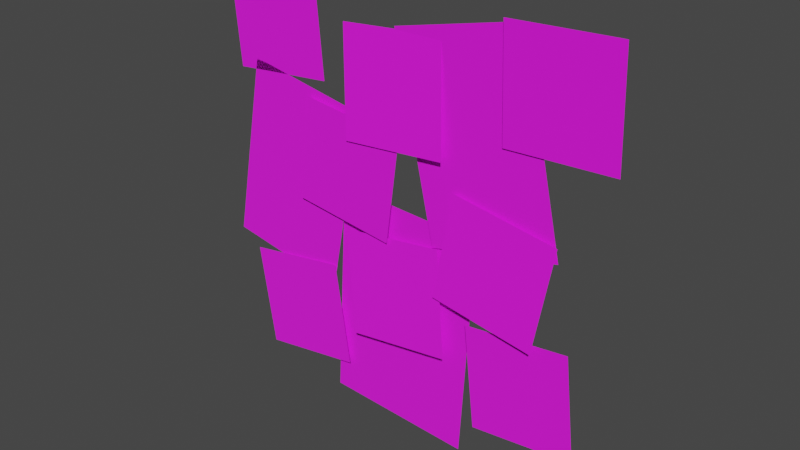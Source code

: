 # Source: flyers_wall.blend  (saved by Blender 3.4.6; exported with 4.5.12 LTS)
import bpy
from mathutils import Matrix  # noqa: F401  (used for matrix-valued properties, if any)

bpy.ops.wm.read_factory_settings(use_empty=True)
scene = bpy.context.scene
scene.name = 'Scene'

# ---- collections
col_collection = bpy.data.collections.new('Collection'); scene.collection.children.link(col_collection)
col_export = bpy.data.collections.new('Export'); scene.collection.children.link(col_export)

# ---- images (referenced by path relative to the original .blend; pixels are not part of the script)
import os
ASSET_DIR = os.environ.get("B2B_ASSET_DIR", "")  # directory of the original .blend (textures are referenced by path, not embedded)
HERE = os.path.dirname(os.path.abspath(__file__))  # packed textures are extracted next to this script under _unpacked/

def load_image(name, relpath, width, height, colorspace="sRGB"):
    """Load a texture the original file referenced (path relative to the .blend, or extracted next to this script)."""
    p = next((c for c in (os.path.join(HERE, relpath), os.path.join(ASSET_DIR, relpath)) if relpath and os.path.exists(c)), "")
    if p:
        img = bpy.data.images.load(p, check_existing=True)
        img.name = name
    else:  # same state as the original file: an image datablock whose file is absent (Cycles renders it pink)
        img = bpy.data.images.new(name, width, height)
        img.source = "FILE"
        img.filepath = "//" + (relpath or name)
    img.colorspace_settings.name = colorspace
    return img
img_flyers_png = load_image('flyers.png', 'flyers.png', 1024, 1024, 'sRGB')

# ---- materials (node trees are filled in below, after node groups)
mat_flyers = bpy.data.materials.new('flyers')
mat_flyers.use_backface_culling = True
mat_flyers.use_transparent_shadow = False

# ---- material node trees
mat_flyers.use_nodes = True; mat_flyers.node_tree.nodes.clear()
_N = mat_flyers.node_tree.nodes; _L = mat_flyers.node_tree.links
n0 = _N.new('ShaderNodeBsdfPrincipled'); n0.name = 'Principled BSDF'; n0.location = (10, 300)
n0.distribution = 'GGX'
n0.subsurface_method = 'RANDOM_WALK_SKIN'
n0.inputs[2].default_value = 1.0
n0.inputs[27].default_value = (0.0, 0.0, 0.0, 1.0)
n0.inputs[28].default_value = 1.0
n1 = _N.new('ShaderNodeOutputMaterial'); n1.name = 'Material Output'; n1.location = (320, 270)
n2 = _N.new('ShaderNodeTexImage'); n2.name = 'Image Texture'; n2.location = (-440, 210)
n2.label = 'BASE COLOR'
n2.image = img_flyers_png
_L.new(n0.outputs[0], n1.inputs[0])
_L.new(n2.outputs[0], n0.inputs[0])
_L.new(n2.outputs[1], n0.inputs[4])
n1.is_active_output = True

# ---- world
world_world = bpy.data.worlds.new('World'); scene.world = world_world
world_world.use_nodes = True; world_world.node_tree.nodes.clear()
_N = world_world.node_tree.nodes; _L = world_world.node_tree.links
n0 = _N.new('ShaderNodeOutputWorld'); n0.name = 'World Output'; n0.location = (300, 300)
n1 = _N.new('ShaderNodeBackground'); n1.name = 'Background'; n1.location = (10, 300)
n1.inputs[0].default_value = (0.05088, 0.05088, 0.05088, 1.0)
_L.new(n1.outputs[0], n0.inputs[0])
n0.is_active_output = True
world_world.color = (0.05088, 0.05088, 0.05088)
world_world.use_sun_shadow = False
world_world.sun_shadow_jitter_overblur = 0.0

# ---- meshes
me_rsrc_world_prop_generic_town_paper_n_posters_flyers_wall_01_mes = bpy.data.meshes.new('rsrc.world.prop.generic.town.paper_n_posters.flyers_wall_01-Mes')
me_rsrc_world_prop_generic_town_paper_n_posters_flyers_wall_01_mes.from_pydata([(-0.894, -0.559, -0.01), (-0.8173, -0.06494, -0.01), (-0.4, -0.6358, -0.01), (-0.3232, -0.1417, -0.01), (0.2497, -1.189, -0.005486), (0.1727, -0.6956, -0.0306), (0.7438, -1.112, -0.0094), (0.6668, -0.6187, -0.03451), (-0.9816, -1.953, -4.168e-08), (-0.9385, -1.455, -1.99e-08), (-0.4835, -1.997, -4.356e-08), (-0.4404, -1.498, -2.178e-08), (0.4499, -1.942, -4.119e-08), (0.4694, -1.443, -1.936e-08), (0.9496, -1.962, -4.205e-08), (0.969, -1.462, -2.021e-08), (0.3227, -0.6045, 1.729e-08), (0.3797, -0.1078, 3.9e-08), (0.8195, -0.6615, 1.48e-08), (0.8764, -0.1648, 3.651e-08), (-0.3251, -0.8435, -0.00576), (-0.2604, -0.3488, -0.03851), (0.1707, -0.908, -0.001487), (0.2354, -0.4133, -0.03424), (-0.5161, -1.418, -0.02), (-0.5814, -0.9226, -0.02), (-0.02036, -1.353, -0.02), (-0.08573, -0.8573, -0.02), (-0.3345, -1.775, 0.008447), (-0.2955, -1.278, -0.03157), (0.164, -1.814, 0.01157), (0.2029, -1.317, -0.02845), (-0.06573, -1.807, 0.01), (0.1366, -0.9014, 0.01), (0.5382, -1.942, 0.01), (0.7405, -1.036, 0.01), (-0.8428, -1.515, -2.252e-08), (-1.011, -0.6271, 1.63e-08), (-0.2508, -1.403, -1.763e-08), (-0.4185, -0.5153, 2.119e-08), (-0.3579, -1.037, 0.02), (-0.4184, 0.02947, 0.02), (0.3528, -0.9962, 0.02), (0.2923, 0.0698, 0.02)], [], [(0, 1, 2), (3, 2, 1), (4, 5, 6), (7, 6, 5), (8, 9, 10), (11, 10, 9), (12, 13, 14), (15, 14, 13), (16, 17, 18), (19, 18, 17), (20, 21, 22), (23, 22, 21), (24, 25, 26), (27, 26, 25), (28, 29, 30), (31, 30, 29), (32, 33, 34), (35, 34, 33), (36, 37, 38), (39, 38, 37), (40, 41, 42), (43, 42, 41)])
_uv = me_rsrc_world_prop_generic_town_paper_n_posters_flyers_wall_01_mes.uv_layers.new(name='UVMap')
_uv.uv.foreach_set('vector', [0.0, 0.75, 0.0, 0.5, 0.25, 0.75, 0.25, 0.5, 0.25, 0.75, 0.0, 0.5, 0.25, 1.0, 0.25, 0.75, 0.0, 1.0, 0.0, 0.75, 0.0, 1.0, 0.25, 0.75, 0.0, 1.0, 0.0, 0.75, 0.25, 1.0, 0.25, 0.75, 0.25, 1.0, 0.0, 0.75, 0.5, 1.0, 0.5, 0.75, 0.25, 1.0, 0.25, 0.75, 0.25, 1.0, 0.5, 0.75, 0.25, 1.0, 0.25, 0.75, 0.5, 1.0, 0.5, 0.75, 0.5, 1.0, 0.25, 0.75, 0.25, 0.75, 0.25, 0.5, 0.5, 0.75, 0.5, 0.5, 0.5, 0.75, 0.25, 0.5, 0.25, 1.0, 0.25, 0.75, 0.5, 1.0, 0.5, 0.75, 0.5, 1.0, 0.25, 0.75, 0.25, 0.75, 0.25, 0.5, 0.0, 0.75, 0.0, 0.5, 0.0, 0.75, 0.25, 0.5, 0.0, 0.5, 0.0, 0.0, 0.3333, 0.5, 0.3333, 0.0, 0.3333, 0.5, 0.0, 0.0, 0.3333, 0.5, 0.3333, 0.0, 0.6667, 0.5, 0.6667, 0.0, 0.6667, 0.5, 0.3333, 0.0, 0.6667, 0.5, 0.6667, 0.0, 1.0, 0.5, 1.0, 0.0, 1.0, 0.5, 0.6667, 0.0])
me_rsrc_world_prop_generic_town_paper_n_posters_flyers_wall_01_mes.materials.append(mat_flyers)
me_rsrc_world_prop_generic_town_paper_n_posters_flyers_wall_01_mes.update()
me_rsrc_world_prop_generic_town_paper_n_posters_flyers_wall_01_mes.normals_split_custom_set([tuple(v) for v in zip(*[iter([-7.451e-09, 4.18e-08, -1.0, -7.451e-09, 4.18e-08, -1.0, -7.451e-09, 4.18e-08, -1.0, 7.451e-09, 5.89e-08, -1.0, 7.451e-09, 5.89e-08, -1.0, 7.451e-09, 5.89e-08, -1.0, 6.184e-07, -0.05084, -0.9987, 6.184e-07, -0.05084, -0.9987, 6.184e-07, -0.05084, -0.9987, 1.863e-07, -0.05084, -0.9987, 1.863e-07, -0.05084, -0.9987, 1.863e-07, -0.05084, -0.9987, -2.132e-13, 4.371e-08, -1.0, -2.132e-13, 4.371e-08, -1.0, -2.132e-13, 4.371e-08, -1.0, -2.274e-13, 4.371e-08, -1.0, -2.274e-13, 4.371e-08, -1.0, -2.274e-13, 4.371e-08, -1.0, -2.558e-13, 4.371e-08, -1.0, -2.558e-13, 4.371e-08, -1.0, -2.558e-13, 4.371e-08, -1.0, -2.984e-13, 4.371e-08, -1.0, -2.984e-13, 4.371e-08, -1.0, -2.984e-13, 4.371e-08, -1.0, -4.263e-14, 4.371e-08, -1.0, -4.263e-14, 4.371e-08, -1.0, -4.263e-14, 4.371e-08, -1.0, -4.263e-14, 4.371e-08, -1.0, -4.263e-14, 4.371e-08, -1.0, -4.263e-14, 4.371e-08, -1.0, -3.725e-08, -0.06606, -0.9978, -3.725e-08, -0.06606, -0.9978, -3.725e-08, -0.06606, -0.9978, 7.451e-09, -0.06606, -0.9978, 7.451e-09, -0.06606, -0.9978, 7.451e-09, -0.06606, -0.9978, 0.0, 0.0, -1.0, 0.0, 0.0, -1.0, 0.0, 0.0, -1.0, 0.0, 0.0, -1.0, 0.0, 0.0, -1.0, 0.0, 0.0, -1.0, 4.061e-07, -0.08028, -0.9968, 4.061e-07, -0.08028, -0.9968, 4.061e-07, -0.08028, -0.9968, 5.104e-07, -0.08028, -0.9968, 5.104e-07, -0.08028, -0.9968, 5.104e-07, -0.08028, -0.9968, 6.486e-09, 4.211e-08, -1.0, 6.486e-09, 4.211e-08, -1.0, 6.486e-09, 4.211e-08, -1.0, 1.297e-08, 4.211e-08, -1.0, 1.297e-08, 4.211e-08, -1.0, 1.297e-08, 4.211e-08, -1.0, 1.984e-13, 4.371e-08, -1.0, 1.984e-13, 4.371e-08, -1.0, 1.984e-13, 4.371e-08, -1.0, 1.835e-15, 4.371e-08, -1.0, 1.835e-15, 4.371e-08, -1.0, 1.835e-15, 4.371e-08, -1.0, -9.803e-09, 9.405e-08, -1.0, -9.803e-09, 9.405e-08, -1.0, -9.803e-09, 9.405e-08, -1.0, -4.902e-09, 9.405e-08, -1.0, -4.902e-09, 9.405e-08, -1.0, -4.902e-09, 9.405e-08, -1.0])] * 3)])

# ---- objects
ob_paper_n_posters_flyers_wall_01_mesh_0 = bpy.data.objects.new('paper_n_posters.flyers_wall_01-Mesh[0]', me_rsrc_world_prop_generic_town_paper_n_posters_flyers_wall_01_mes)

# ---- transforms, parenting, visibility, modifiers, constraints
ob_paper_n_posters_flyers_wall_01_mesh_0.location = (0.0, 0.0, 0.0)
ob_paper_n_posters_flyers_wall_01_mesh_0.rotation_mode = 'QUATERNION'
ob_paper_n_posters_flyers_wall_01_mesh_0.rotation_quaternion = (0.7071, -0.7071, -1.57e-16, -9.358e-24)

# ---- collection membership
scene.collection.objects.link(ob_paper_n_posters_flyers_wall_01_mesh_0)

# ---- scene / render settings (as saved in the file)
scene.frame_start = 1; scene.frame_end = 250; scene.frame_set(1)
scene.render.engine = 'BLENDER_EEVEE_NEXT'
scene.cycles.sampling_pattern = 'TABULATED_SOBOL'
scene.cycles.use_light_tree = False
scene.view_settings.view_transform = 'Filmic'
bpy.context.view_layer.update()

# ---- added for rendering (the .blend has no active camera and no usable light): camera, sun
cam_auto = bpy.data.cameras.new('AutoCamera')
cam_auto.lens = 50.0
cam_auto.sensor_width = 36.0
cam_auto.clip_end = 1000.0
ob_auto_camera = bpy.data.objects.new('AutoCamera', cam_auto)
scene.collection.objects.link(ob_auto_camera)
ob_auto_camera.location = (2.62738, -3.18705, 3.08189)
ob_auto_camera.rotation_euler = (1.09748, -7.21219e-08, 0.694738)
scene.camera = ob_auto_camera
light_auto_sun = bpy.data.lights.new('AutoSun', 'SUN')
light_auto_sun.energy = 3.0
light_auto_sun.angle = 0.0523599
ob_auto_sun = bpy.data.objects.new('AutoSun', light_auto_sun)
scene.collection.objects.link(ob_auto_sun)
ob_auto_sun.rotation_euler = (0.872665, 0.174533, 0.523599)
bpy.context.view_layer.update()
